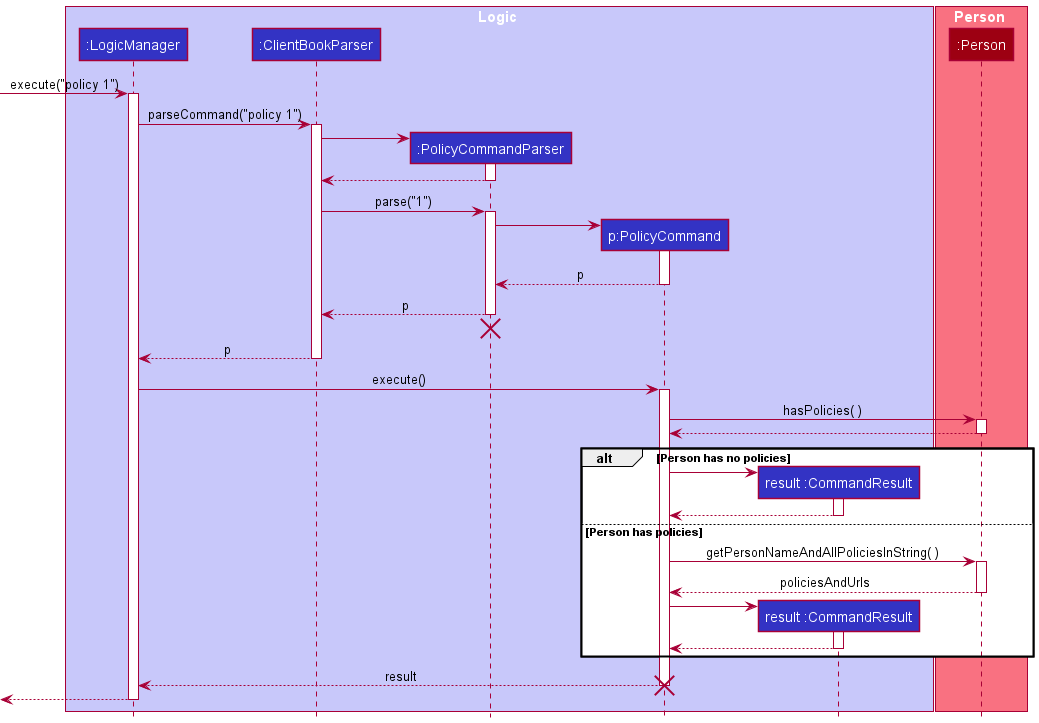

The diagram above was rendered by PlantUML. Its source (embedded in the PNG):
@startuml
!include style.puml

box Logic LOGIC_COLOR_T1
participant ":LogicManager" as LogicManager LOGIC_COLOR
participant ":ClientBookParser" as ClientBookParser LOGIC_COLOR
participant ":PolicyCommandParser" as PolicyCommandParser LOGIC_COLOR
participant "p:PolicyCommand" as PolicyCommand LOGIC_COLOR
participant "result :CommandResult" as CommandResult LOGIC_COLOR
end box

box Person MODEL_COLOR_T1
participant ":Person" as Person MODEL_COLOR
end box

[-> LogicManager : execute("policy 1")
activate LogicManager

LogicManager -> ClientBookParser : parseCommand("policy 1")
activate ClientBookParser

create PolicyCommandParser
ClientBookParser -> PolicyCommandParser
activate PolicyCommandParser

PolicyCommandParser --> ClientBookParser
deactivate PolicyCommandParser

ClientBookParser -> PolicyCommandParser : parse("1")
activate PolicyCommandParser

create PolicyCommand
PolicyCommandParser -> PolicyCommand
activate PolicyCommand

PolicyCommand --> PolicyCommandParser : p
deactivate PolicyCommand

PolicyCommandParser --> ClientBookParser : p
deactivate PolicyCommandParser
'Hidden arrow to position the destroy marker below the end of the activation bar.
PolicyCommandParser -[hidden]-> ClientBookParser
destroy PolicyCommandParser

ClientBookParser --> LogicManager : p
deactivate ClientBookParser

LogicManager -> PolicyCommand : execute()
activate PolicyCommand

PolicyCommand -> Person : hasPolicies( )
activate Person

Person --> PolicyCommand
deactivate Person

alt Person has no policies
    create CommandResult
    PolicyCommand -> CommandResult
    activate CommandResult

    CommandResult --> PolicyCommand
    deactivate CommandResult

else Person has policies
    PolicyCommand -> Person : getPersonNameAndAllPoliciesInString( )
    activate Person

    Person --> PolicyCommand : policiesAndUrls
    deactivate Person

    create CommandResult
    PolicyCommand -> CommandResult
    activate CommandResult

    CommandResult --> PolicyCommand
    deactivate CommandResult

end

deactivate CommandResult

PolicyCommand --> LogicManager : result
deactivate PolicyCommand
destroy PolicyCommand

[<--LogicManager
deactivate LogicManager
@enduml